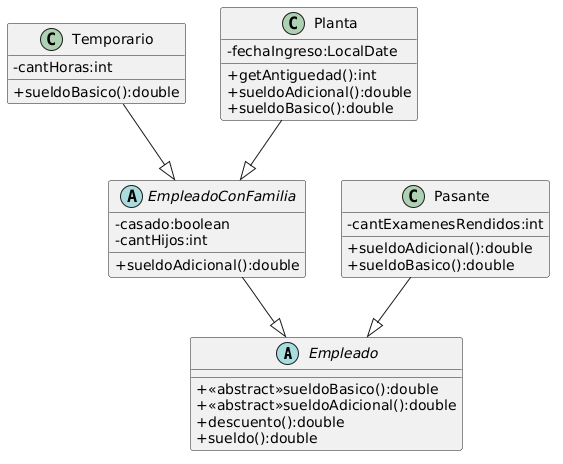

The diagram above was rendered by PlantUML. Its source (embedded in the PNG):
@startuml
skinparam classAttributeIconSize 0

Abstract Empleado{
+<<abstract>>sueldoBasico():double
+<<abstract>>sueldoAdicional():double
+descuento():double
+sueldo():double
}

Abstract EmpleadoConFamilia{
-casado:boolean
-cantHijos:int

+sueldoAdicional():double
}
EmpleadoConFamilia--|>Empleado

class Temporario{
-cantHoras:int

+sueldoBasico():double
}
Temporario--|>EmpleadoConFamilia

class Pasante{
-cantExamenesRendidos:int

+sueldoAdicional():double
+sueldoBasico():double
}
Pasante--|>Empleado

class Planta{
-fechaIngreso:LocalDate

+getAntiguedad():int
+sueldoAdicional():double
+sueldoBasico():double
}
Planta--|>EmpleadoConFamilia
@enduml